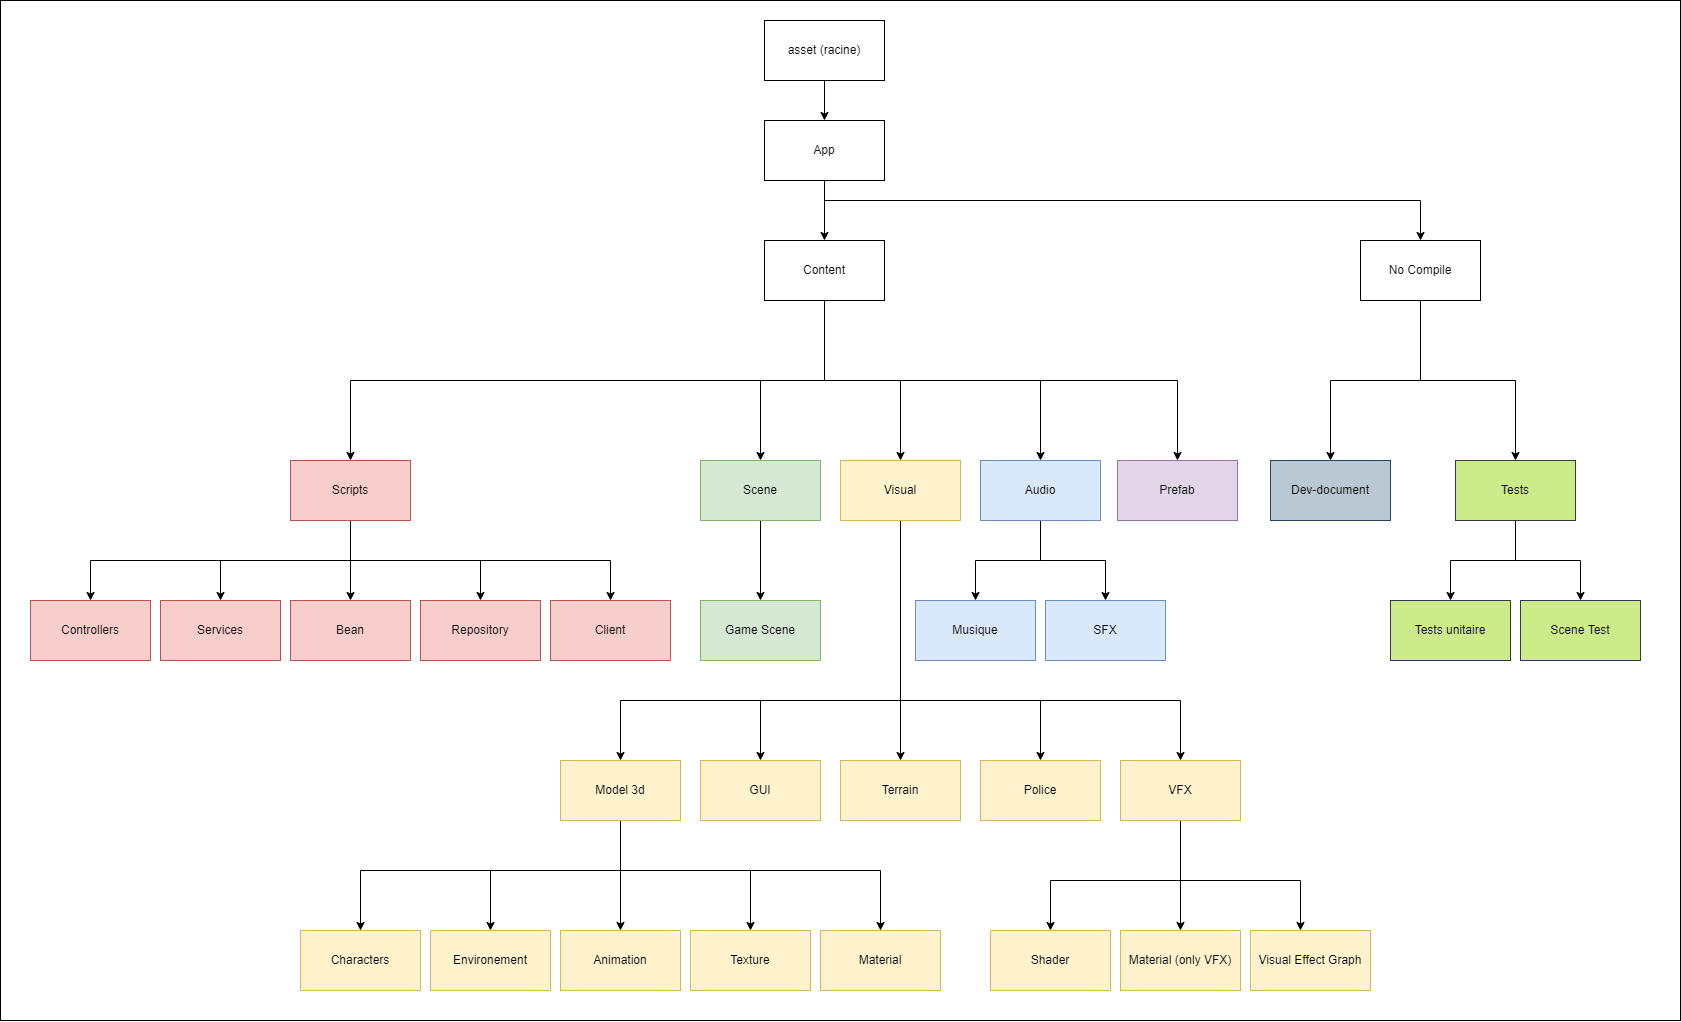

The diagram above was exported from draw.io. Its source (the exported page's mxGraphModel, read from the mxfile embedded in the PNG):
<mxGraphModel dx="2782" dy="1123" grid="1" gridSize="10" guides="1" tooltips="1" connect="1" arrows="1" fold="1" page="1" pageScale="1" pageWidth="827" pageHeight="1169" math="0" shadow="0">
  <root>
    <mxCell id="0" />
    <mxCell id="1" parent="0" />
    <mxCell id="Sjo1GjRZAjWAVvurUhcn-11" value="" style="rounded=0;whiteSpace=wrap;html=1;" vertex="1" parent="1">
      <mxGeometry x="-290" y="20" width="1680" height="1020" as="geometry" />
    </mxCell>
    <mxCell id="M70vBgo3rRgxM2Lcm8Mz-22" style="edgeStyle=orthogonalEdgeStyle;rounded=0;orthogonalLoop=1;jettySize=auto;html=1;" parent="1" source="M70vBgo3rRgxM2Lcm8Mz-1" target="M70vBgo3rRgxM2Lcm8Mz-3" edge="1">
      <mxGeometry relative="1" as="geometry" />
    </mxCell>
    <mxCell id="M70vBgo3rRgxM2Lcm8Mz-1" value="asset (racine)" style="rounded=0;whiteSpace=wrap;html=1;" parent="1" vertex="1">
      <mxGeometry x="474" y="40" width="120" height="60" as="geometry" />
    </mxCell>
    <mxCell id="lVpISzOi04U5LWOqkaGG-11" style="edgeStyle=orthogonalEdgeStyle;rounded=0;orthogonalLoop=1;jettySize=auto;html=1;" parent="1" source="M70vBgo3rRgxM2Lcm8Mz-2" target="lVpISzOi04U5LWOqkaGG-9" edge="1">
      <mxGeometry relative="1" as="geometry" />
    </mxCell>
    <mxCell id="SnPHye2KD6rK1nn2mGsY-8" style="edgeStyle=orthogonalEdgeStyle;rounded=0;orthogonalLoop=1;jettySize=auto;html=1;" parent="1" source="M70vBgo3rRgxM2Lcm8Mz-2" target="SnPHye2KD6rK1nn2mGsY-7" edge="1">
      <mxGeometry relative="1" as="geometry" />
    </mxCell>
    <mxCell id="M70vBgo3rRgxM2Lcm8Mz-2" value="Tests" style="rounded=0;whiteSpace=wrap;html=1;fillColor=#cdeb8b;strokeColor=#36393d;" parent="1" vertex="1">
      <mxGeometry x="1165" y="480" width="120" height="60" as="geometry" />
    </mxCell>
    <mxCell id="M70vBgo3rRgxM2Lcm8Mz-23" style="edgeStyle=orthogonalEdgeStyle;rounded=0;orthogonalLoop=1;jettySize=auto;html=1;" parent="1" source="M70vBgo3rRgxM2Lcm8Mz-3" target="M70vBgo3rRgxM2Lcm8Mz-4" edge="1">
      <mxGeometry relative="1" as="geometry" />
    </mxCell>
    <mxCell id="UDLEwPBVNwnxS0nqoD81-3" style="edgeStyle=orthogonalEdgeStyle;rounded=0;orthogonalLoop=1;jettySize=auto;html=1;" parent="1" source="M70vBgo3rRgxM2Lcm8Mz-3" target="lVpISzOi04U5LWOqkaGG-3" edge="1">
      <mxGeometry relative="1" as="geometry">
        <Array as="points">
          <mxPoint x="534" y="220" />
          <mxPoint x="1130" y="220" />
        </Array>
      </mxGeometry>
    </mxCell>
    <mxCell id="M70vBgo3rRgxM2Lcm8Mz-3" value="App" style="rounded=0;whiteSpace=wrap;html=1;" parent="1" vertex="1">
      <mxGeometry x="474" y="140" width="120" height="60" as="geometry" />
    </mxCell>
    <mxCell id="M70vBgo3rRgxM2Lcm8Mz-27" style="edgeStyle=orthogonalEdgeStyle;rounded=0;orthogonalLoop=1;jettySize=auto;html=1;" parent="1" source="M70vBgo3rRgxM2Lcm8Mz-4" target="M70vBgo3rRgxM2Lcm8Mz-8" edge="1">
      <mxGeometry relative="1" as="geometry">
        <Array as="points">
          <mxPoint x="534" y="400" />
          <mxPoint x="750" y="400" />
        </Array>
      </mxGeometry>
    </mxCell>
    <mxCell id="M70vBgo3rRgxM2Lcm8Mz-56" style="edgeStyle=orthogonalEdgeStyle;rounded=0;orthogonalLoop=1;jettySize=auto;html=1;strokeColor=#000000;" parent="1" source="M70vBgo3rRgxM2Lcm8Mz-4" target="M70vBgo3rRgxM2Lcm8Mz-7" edge="1">
      <mxGeometry relative="1" as="geometry" />
    </mxCell>
    <mxCell id="vs7yP9JW74BXwZ5wmq7v-2" style="edgeStyle=orthogonalEdgeStyle;rounded=0;orthogonalLoop=1;jettySize=auto;html=1;" parent="1" source="M70vBgo3rRgxM2Lcm8Mz-4" target="M70vBgo3rRgxM2Lcm8Mz-6" edge="1">
      <mxGeometry relative="1" as="geometry">
        <Array as="points">
          <mxPoint x="534" y="400" />
          <mxPoint x="60" y="400" />
        </Array>
      </mxGeometry>
    </mxCell>
    <mxCell id="vs7yP9JW74BXwZ5wmq7v-3" style="edgeStyle=orthogonalEdgeStyle;rounded=0;orthogonalLoop=1;jettySize=auto;html=1;" parent="1" source="M70vBgo3rRgxM2Lcm8Mz-4" target="M70vBgo3rRgxM2Lcm8Mz-12" edge="1">
      <mxGeometry relative="1" as="geometry">
        <Array as="points">
          <mxPoint x="534" y="400" />
          <mxPoint x="470" y="400" />
        </Array>
      </mxGeometry>
    </mxCell>
    <mxCell id="vs7yP9JW74BXwZ5wmq7v-4" style="edgeStyle=orthogonalEdgeStyle;rounded=0;orthogonalLoop=1;jettySize=auto;html=1;" parent="1" source="M70vBgo3rRgxM2Lcm8Mz-4" target="M70vBgo3rRgxM2Lcm8Mz-5" edge="1">
      <mxGeometry relative="1" as="geometry">
        <Array as="points">
          <mxPoint x="534" y="400" />
          <mxPoint x="887" y="400" />
        </Array>
      </mxGeometry>
    </mxCell>
    <mxCell id="M70vBgo3rRgxM2Lcm8Mz-4" value="Content" style="rounded=0;whiteSpace=wrap;html=1;" parent="1" vertex="1">
      <mxGeometry x="474" y="260" width="120" height="60" as="geometry" />
    </mxCell>
    <mxCell id="M70vBgo3rRgxM2Lcm8Mz-5" value="Prefab" style="rounded=0;whiteSpace=wrap;html=1;fillColor=#e1d5e7;strokeColor=#9673a6;" parent="1" vertex="1">
      <mxGeometry x="827" y="480" width="120" height="60" as="geometry" />
    </mxCell>
    <mxCell id="Sjo1GjRZAjWAVvurUhcn-6" style="edgeStyle=orthogonalEdgeStyle;rounded=0;orthogonalLoop=1;jettySize=auto;html=1;" edge="1" parent="1" source="M70vBgo3rRgxM2Lcm8Mz-6" target="Sjo1GjRZAjWAVvurUhcn-3">
      <mxGeometry relative="1" as="geometry" />
    </mxCell>
    <mxCell id="Sjo1GjRZAjWAVvurUhcn-7" style="edgeStyle=orthogonalEdgeStyle;rounded=0;orthogonalLoop=1;jettySize=auto;html=1;" edge="1" parent="1" source="M70vBgo3rRgxM2Lcm8Mz-6" target="Sjo1GjRZAjWAVvurUhcn-4">
      <mxGeometry relative="1" as="geometry">
        <Array as="points">
          <mxPoint x="60" y="580" />
          <mxPoint x="190" y="580" />
        </Array>
      </mxGeometry>
    </mxCell>
    <mxCell id="Sjo1GjRZAjWAVvurUhcn-8" style="edgeStyle=orthogonalEdgeStyle;rounded=0;orthogonalLoop=1;jettySize=auto;html=1;" edge="1" parent="1" source="M70vBgo3rRgxM2Lcm8Mz-6" target="Sjo1GjRZAjWAVvurUhcn-5">
      <mxGeometry relative="1" as="geometry">
        <Array as="points">
          <mxPoint x="60" y="580" />
          <mxPoint x="320" y="580" />
        </Array>
      </mxGeometry>
    </mxCell>
    <mxCell id="Sjo1GjRZAjWAVvurUhcn-9" style="edgeStyle=orthogonalEdgeStyle;rounded=0;orthogonalLoop=1;jettySize=auto;html=1;" edge="1" parent="1" source="M70vBgo3rRgxM2Lcm8Mz-6" target="Sjo1GjRZAjWAVvurUhcn-2">
      <mxGeometry relative="1" as="geometry">
        <Array as="points">
          <mxPoint x="60" y="580" />
          <mxPoint x="-70" y="580" />
        </Array>
      </mxGeometry>
    </mxCell>
    <mxCell id="Sjo1GjRZAjWAVvurUhcn-10" style="edgeStyle=orthogonalEdgeStyle;rounded=0;orthogonalLoop=1;jettySize=auto;html=1;" edge="1" parent="1" source="M70vBgo3rRgxM2Lcm8Mz-6" target="Sjo1GjRZAjWAVvurUhcn-1">
      <mxGeometry relative="1" as="geometry">
        <Array as="points">
          <mxPoint x="60" y="580" />
          <mxPoint x="-200" y="580" />
        </Array>
      </mxGeometry>
    </mxCell>
    <mxCell id="M70vBgo3rRgxM2Lcm8Mz-6" value="Scripts" style="rounded=0;whiteSpace=wrap;html=1;fillColor=#f8cecc;strokeColor=#b85450;" parent="1" vertex="1">
      <mxGeometry y="480" width="120" height="60" as="geometry" />
    </mxCell>
    <mxCell id="vs7yP9JW74BXwZ5wmq7v-5" style="edgeStyle=orthogonalEdgeStyle;rounded=0;orthogonalLoop=1;jettySize=auto;html=1;" parent="1" source="M70vBgo3rRgxM2Lcm8Mz-7" target="M70vBgo3rRgxM2Lcm8Mz-49" edge="1">
      <mxGeometry relative="1" as="geometry" />
    </mxCell>
    <mxCell id="vs7yP9JW74BXwZ5wmq7v-6" style="edgeStyle=orthogonalEdgeStyle;rounded=0;orthogonalLoop=1;jettySize=auto;html=1;" parent="1" source="M70vBgo3rRgxM2Lcm8Mz-7" target="M70vBgo3rRgxM2Lcm8Mz-11" edge="1">
      <mxGeometry relative="1" as="geometry">
        <Array as="points">
          <mxPoint x="610" y="720" />
          <mxPoint x="750" y="720" />
        </Array>
      </mxGeometry>
    </mxCell>
    <mxCell id="vs7yP9JW74BXwZ5wmq7v-7" style="edgeStyle=orthogonalEdgeStyle;rounded=0;orthogonalLoop=1;jettySize=auto;html=1;" parent="1" source="M70vBgo3rRgxM2Lcm8Mz-7" target="M70vBgo3rRgxM2Lcm8Mz-31" edge="1">
      <mxGeometry relative="1" as="geometry">
        <Array as="points">
          <mxPoint x="610" y="720" />
          <mxPoint x="890" y="720" />
        </Array>
      </mxGeometry>
    </mxCell>
    <mxCell id="vs7yP9JW74BXwZ5wmq7v-8" style="edgeStyle=orthogonalEdgeStyle;rounded=0;orthogonalLoop=1;jettySize=auto;html=1;" parent="1" source="M70vBgo3rRgxM2Lcm8Mz-7" target="M70vBgo3rRgxM2Lcm8Mz-51" edge="1">
      <mxGeometry relative="1" as="geometry">
        <Array as="points">
          <mxPoint x="610" y="720" />
          <mxPoint x="470" y="720" />
        </Array>
      </mxGeometry>
    </mxCell>
    <mxCell id="vs7yP9JW74BXwZ5wmq7v-9" style="edgeStyle=orthogonalEdgeStyle;rounded=0;orthogonalLoop=1;jettySize=auto;html=1;" parent="1" source="M70vBgo3rRgxM2Lcm8Mz-7" target="M70vBgo3rRgxM2Lcm8Mz-9" edge="1">
      <mxGeometry relative="1" as="geometry">
        <Array as="points">
          <mxPoint x="610" y="720" />
          <mxPoint x="330" y="720" />
        </Array>
      </mxGeometry>
    </mxCell>
    <mxCell id="M70vBgo3rRgxM2Lcm8Mz-7" value="Visual" style="rounded=0;whiteSpace=wrap;html=1;fillColor=#fff2cc;strokeColor=#d6b656;" parent="1" vertex="1">
      <mxGeometry x="550" y="480" width="120" height="60" as="geometry" />
    </mxCell>
    <mxCell id="M70vBgo3rRgxM2Lcm8Mz-45" style="edgeStyle=orthogonalEdgeStyle;rounded=0;orthogonalLoop=1;jettySize=auto;html=1;" parent="1" source="M70vBgo3rRgxM2Lcm8Mz-8" target="M70vBgo3rRgxM2Lcm8Mz-43" edge="1">
      <mxGeometry relative="1" as="geometry" />
    </mxCell>
    <mxCell id="M70vBgo3rRgxM2Lcm8Mz-46" style="edgeStyle=orthogonalEdgeStyle;rounded=0;orthogonalLoop=1;jettySize=auto;html=1;fillColor=#dae8fc;strokeColor=#000000;" parent="1" source="M70vBgo3rRgxM2Lcm8Mz-8" target="M70vBgo3rRgxM2Lcm8Mz-44" edge="1">
      <mxGeometry relative="1" as="geometry" />
    </mxCell>
    <mxCell id="M70vBgo3rRgxM2Lcm8Mz-8" value="Audio" style="rounded=0;whiteSpace=wrap;html=1;fillColor=#dae8fc;strokeColor=#6c8ebf;" parent="1" vertex="1">
      <mxGeometry x="690" y="480" width="120" height="60" as="geometry" />
    </mxCell>
    <mxCell id="vs7yP9JW74BXwZ5wmq7v-10" style="edgeStyle=orthogonalEdgeStyle;rounded=0;orthogonalLoop=1;jettySize=auto;html=1;" parent="1" source="M70vBgo3rRgxM2Lcm8Mz-9" target="zAEq70TR9ZOY4ENGPAcQ-3" edge="1">
      <mxGeometry relative="1" as="geometry">
        <Array as="points">
          <mxPoint x="330" y="890" />
          <mxPoint x="70" y="890" />
        </Array>
      </mxGeometry>
    </mxCell>
    <mxCell id="vs7yP9JW74BXwZ5wmq7v-11" style="edgeStyle=orthogonalEdgeStyle;rounded=0;orthogonalLoop=1;jettySize=auto;html=1;" parent="1" source="M70vBgo3rRgxM2Lcm8Mz-9" target="M70vBgo3rRgxM2Lcm8Mz-10" edge="1">
      <mxGeometry relative="1" as="geometry" />
    </mxCell>
    <mxCell id="vs7yP9JW74BXwZ5wmq7v-12" style="edgeStyle=orthogonalEdgeStyle;rounded=0;orthogonalLoop=1;jettySize=auto;html=1;" parent="1" source="M70vBgo3rRgxM2Lcm8Mz-9" target="zAEq70TR9ZOY4ENGPAcQ-1" edge="1">
      <mxGeometry relative="1" as="geometry">
        <Array as="points">
          <mxPoint x="330" y="890" />
          <mxPoint x="200" y="890" />
        </Array>
      </mxGeometry>
    </mxCell>
    <mxCell id="vs7yP9JW74BXwZ5wmq7v-13" style="edgeStyle=orthogonalEdgeStyle;rounded=0;orthogonalLoop=1;jettySize=auto;html=1;" parent="1" source="M70vBgo3rRgxM2Lcm8Mz-9" target="M70vBgo3rRgxM2Lcm8Mz-20" edge="1">
      <mxGeometry relative="1" as="geometry">
        <Array as="points">
          <mxPoint x="330" y="890" />
          <mxPoint x="460" y="890" />
        </Array>
      </mxGeometry>
    </mxCell>
    <mxCell id="vs7yP9JW74BXwZ5wmq7v-14" style="edgeStyle=orthogonalEdgeStyle;rounded=0;orthogonalLoop=1;jettySize=auto;html=1;" parent="1" source="M70vBgo3rRgxM2Lcm8Mz-9" target="zAEq70TR9ZOY4ENGPAcQ-2" edge="1">
      <mxGeometry relative="1" as="geometry">
        <Array as="points">
          <mxPoint x="330" y="890" />
          <mxPoint x="590" y="890" />
        </Array>
      </mxGeometry>
    </mxCell>
    <mxCell id="M70vBgo3rRgxM2Lcm8Mz-9" value="Model 3d" style="rounded=0;whiteSpace=wrap;html=1;fillColor=#fff2cc;strokeColor=#d6b656;" parent="1" vertex="1">
      <mxGeometry x="270" y="780" width="120" height="60" as="geometry" />
    </mxCell>
    <mxCell id="M70vBgo3rRgxM2Lcm8Mz-10" value="Animation" style="rounded=0;whiteSpace=wrap;html=1;fillColor=#fff2cc;strokeColor=#d6b656;" parent="1" vertex="1">
      <mxGeometry x="270" y="950" width="120" height="60" as="geometry" />
    </mxCell>
    <mxCell id="M70vBgo3rRgxM2Lcm8Mz-11" value="Police" style="rounded=0;whiteSpace=wrap;html=1;fillColor=#fff2cc;strokeColor=#d6b656;" parent="1" vertex="1">
      <mxGeometry x="690" y="780" width="120" height="60" as="geometry" />
    </mxCell>
    <mxCell id="M70vBgo3rRgxM2Lcm8Mz-15" style="edgeStyle=orthogonalEdgeStyle;rounded=0;orthogonalLoop=1;jettySize=auto;html=1;" parent="1" source="M70vBgo3rRgxM2Lcm8Mz-12" target="M70vBgo3rRgxM2Lcm8Mz-13" edge="1">
      <mxGeometry relative="1" as="geometry" />
    </mxCell>
    <mxCell id="M70vBgo3rRgxM2Lcm8Mz-12" value="Scene" style="rounded=0;whiteSpace=wrap;html=1;fillColor=#d5e8d4;strokeColor=#82b366;" parent="1" vertex="1">
      <mxGeometry x="410" y="480" width="120" height="60" as="geometry" />
    </mxCell>
    <mxCell id="M70vBgo3rRgxM2Lcm8Mz-13" value="Game Scene" style="rounded=0;whiteSpace=wrap;html=1;fillColor=#d5e8d4;strokeColor=#82b366;" parent="1" vertex="1">
      <mxGeometry x="410" y="620" width="120" height="60" as="geometry" />
    </mxCell>
    <mxCell id="M70vBgo3rRgxM2Lcm8Mz-20" value="Texture" style="rounded=0;whiteSpace=wrap;html=1;fillColor=#fff2cc;strokeColor=#d6b656;" parent="1" vertex="1">
      <mxGeometry x="400" y="950" width="120" height="60" as="geometry" />
    </mxCell>
    <mxCell id="M70vBgo3rRgxM2Lcm8Mz-37" style="edgeStyle=orthogonalEdgeStyle;rounded=0;orthogonalLoop=1;jettySize=auto;html=1;fillColor=#fff2cc;strokeColor=#000000;" parent="1" source="M70vBgo3rRgxM2Lcm8Mz-31" target="M70vBgo3rRgxM2Lcm8Mz-34" edge="1">
      <mxGeometry relative="1" as="geometry" />
    </mxCell>
    <mxCell id="M70vBgo3rRgxM2Lcm8Mz-38" style="edgeStyle=orthogonalEdgeStyle;rounded=0;orthogonalLoop=1;jettySize=auto;html=1;fillColor=#fff2cc;strokeColor=#000000;" parent="1" source="M70vBgo3rRgxM2Lcm8Mz-31" target="M70vBgo3rRgxM2Lcm8Mz-33" edge="1">
      <mxGeometry relative="1" as="geometry">
        <Array as="points">
          <mxPoint x="890" y="900" />
          <mxPoint x="760" y="900" />
        </Array>
      </mxGeometry>
    </mxCell>
    <mxCell id="M70vBgo3rRgxM2Lcm8Mz-39" style="edgeStyle=orthogonalEdgeStyle;rounded=0;orthogonalLoop=1;jettySize=auto;html=1;fillColor=#fff2cc;strokeColor=#000000;" parent="1" source="M70vBgo3rRgxM2Lcm8Mz-31" target="M70vBgo3rRgxM2Lcm8Mz-35" edge="1">
      <mxGeometry relative="1" as="geometry">
        <Array as="points">
          <mxPoint x="890" y="900" />
          <mxPoint x="1010" y="900" />
        </Array>
      </mxGeometry>
    </mxCell>
    <mxCell id="M70vBgo3rRgxM2Lcm8Mz-31" value="VFX" style="rounded=0;whiteSpace=wrap;html=1;fillColor=#fff2cc;strokeColor=#d6b656;" parent="1" vertex="1">
      <mxGeometry x="830" y="780" width="120" height="60" as="geometry" />
    </mxCell>
    <mxCell id="M70vBgo3rRgxM2Lcm8Mz-33" value="Shader" style="rounded=0;whiteSpace=wrap;html=1;fillColor=#fff2cc;strokeColor=#d6b656;" parent="1" vertex="1">
      <mxGeometry x="700" y="950" width="120" height="60" as="geometry" />
    </mxCell>
    <mxCell id="M70vBgo3rRgxM2Lcm8Mz-34" value="Material (only VFX)" style="rounded=0;whiteSpace=wrap;html=1;fillColor=#fff2cc;strokeColor=#d6b656;" parent="1" vertex="1">
      <mxGeometry x="830" y="950" width="120" height="60" as="geometry" />
    </mxCell>
    <mxCell id="M70vBgo3rRgxM2Lcm8Mz-35" value="Visual Effect Graph" style="rounded=0;whiteSpace=wrap;html=1;fillColor=#fff2cc;strokeColor=#d6b656;" parent="1" vertex="1">
      <mxGeometry x="960" y="950" width="120" height="60" as="geometry" />
    </mxCell>
    <mxCell id="M70vBgo3rRgxM2Lcm8Mz-43" value="Musique" style="rounded=0;whiteSpace=wrap;html=1;fillColor=#dae8fc;strokeColor=#6c8ebf;" parent="1" vertex="1">
      <mxGeometry x="625" y="620" width="120" height="60" as="geometry" />
    </mxCell>
    <mxCell id="M70vBgo3rRgxM2Lcm8Mz-44" value="SFX" style="rounded=0;whiteSpace=wrap;html=1;fillColor=#dae8fc;strokeColor=#6c8ebf;" parent="1" vertex="1">
      <mxGeometry x="755" y="620" width="120" height="60" as="geometry" />
    </mxCell>
    <mxCell id="zAEq70TR9ZOY4ENGPAcQ-5" style="edgeStyle=orthogonalEdgeStyle;rounded=0;orthogonalLoop=1;jettySize=auto;html=1;" parent="1" edge="1">
      <mxGeometry relative="1" as="geometry">
        <mxPoint x="730" y="250" as="targetPoint" />
      </mxGeometry>
    </mxCell>
    <mxCell id="M70vBgo3rRgxM2Lcm8Mz-49" value="Terrain" style="rounded=0;whiteSpace=wrap;html=1;fillColor=#fff2cc;strokeColor=#d6b656;" parent="1" vertex="1">
      <mxGeometry x="550" y="780" width="120" height="60" as="geometry" />
    </mxCell>
    <mxCell id="zAEq70TR9ZOY4ENGPAcQ-1" value="Environement&lt;span style=&quot;color: rgba(0 , 0 , 0 , 0) ; font-family: monospace ; font-size: 0px&quot;&gt;%3CmxGraphModel%3E%3Croot%3E%3CmxCell%20id%3D%220%22%2F%3E%3CmxCell%20id%3D%221%22%20parent%3D%220%22%2F%3E%3CmxCell%20id%3D%222%22%20value%3D%22Animation%22%20style%3D%22rounded%3D0%3BwhiteSpace%3Dwrap%3Bhtml%3D1%3BfillColor%3D%23fff2cc%3BstrokeColor%3D%23d6b656%3B%22%20vertex%3D%221%22%20parent%3D%221%22%3E%3CmxGeometry%20x%3D%22480%22%20y%3D%22860%22%20width%3D%22120%22%20height%3D%2260%22%20as%3D%22geometry%22%2F%3E%3C%2FmxCell%3E%3C%2Froot%3E%3C%2FmxGraphModel%3E&lt;/span&gt;" style="rounded=0;whiteSpace=wrap;html=1;fillColor=#fff2cc;strokeColor=#d6b656;" parent="1" vertex="1">
      <mxGeometry x="140" y="950" width="120" height="60" as="geometry" />
    </mxCell>
    <mxCell id="zAEq70TR9ZOY4ENGPAcQ-2" value="Material" style="rounded=0;whiteSpace=wrap;html=1;fillColor=#fff2cc;strokeColor=#d6b656;" parent="1" vertex="1">
      <mxGeometry x="530" y="950" width="120" height="60" as="geometry" />
    </mxCell>
    <mxCell id="zAEq70TR9ZOY4ENGPAcQ-3" value="Characters" style="rounded=0;whiteSpace=wrap;html=1;fillColor=#fff2cc;strokeColor=#d6b656;" parent="1" vertex="1">
      <mxGeometry x="10" y="950" width="120" height="60" as="geometry" />
    </mxCell>
    <mxCell id="lVpISzOi04U5LWOqkaGG-1" value="Dev-document" style="rounded=0;whiteSpace=wrap;html=1;fillColor=#bac8d3;strokeColor=#23445d;" parent="1" vertex="1">
      <mxGeometry x="980" y="480" width="120" height="60" as="geometry" />
    </mxCell>
    <mxCell id="lVpISzOi04U5LWOqkaGG-4" style="edgeStyle=orthogonalEdgeStyle;rounded=0;orthogonalLoop=1;jettySize=auto;html=1;" parent="1" source="lVpISzOi04U5LWOqkaGG-3" target="lVpISzOi04U5LWOqkaGG-1" edge="1">
      <mxGeometry relative="1" as="geometry" />
    </mxCell>
    <mxCell id="lVpISzOi04U5LWOqkaGG-5" style="edgeStyle=orthogonalEdgeStyle;rounded=0;orthogonalLoop=1;jettySize=auto;html=1;" parent="1" source="lVpISzOi04U5LWOqkaGG-3" target="M70vBgo3rRgxM2Lcm8Mz-2" edge="1">
      <mxGeometry relative="1" as="geometry" />
    </mxCell>
    <mxCell id="lVpISzOi04U5LWOqkaGG-3" value="No Compile" style="rounded=0;whiteSpace=wrap;html=1;" parent="1" vertex="1">
      <mxGeometry x="1070" y="260" width="120" height="60" as="geometry" />
    </mxCell>
    <mxCell id="lVpISzOi04U5LWOqkaGG-9" value="Scene Test" style="rounded=0;whiteSpace=wrap;html=1;fillColor=#cdeb8b;strokeColor=#36393d;" parent="1" vertex="1">
      <mxGeometry x="1230" y="620" width="120" height="60" as="geometry" />
    </mxCell>
    <mxCell id="SnPHye2KD6rK1nn2mGsY-7" value="Tests unitaire" style="rounded=0;whiteSpace=wrap;html=1;fillColor=#cdeb8b;strokeColor=#36393d;" parent="1" vertex="1">
      <mxGeometry x="1100" y="620" width="120" height="60" as="geometry" />
    </mxCell>
    <mxCell id="M70vBgo3rRgxM2Lcm8Mz-51" value="GUI" style="rounded=0;whiteSpace=wrap;html=1;fillColor=#fff2cc;strokeColor=#d6b656;" parent="1" vertex="1">
      <mxGeometry x="410" y="780" width="120" height="60" as="geometry" />
    </mxCell>
    <mxCell id="Sjo1GjRZAjWAVvurUhcn-1" value="Controllers" style="rounded=0;whiteSpace=wrap;html=1;fillColor=#f8cecc;strokeColor=#b85450;" vertex="1" parent="1">
      <mxGeometry x="-260" y="620" width="120" height="60" as="geometry" />
    </mxCell>
    <mxCell id="Sjo1GjRZAjWAVvurUhcn-2" value="Services" style="rounded=0;whiteSpace=wrap;html=1;fillColor=#f8cecc;strokeColor=#b85450;" vertex="1" parent="1">
      <mxGeometry x="-130" y="620" width="120" height="60" as="geometry" />
    </mxCell>
    <mxCell id="Sjo1GjRZAjWAVvurUhcn-3" value="Bean" style="rounded=0;whiteSpace=wrap;html=1;fillColor=#f8cecc;strokeColor=#b85450;" vertex="1" parent="1">
      <mxGeometry y="620" width="120" height="60" as="geometry" />
    </mxCell>
    <mxCell id="Sjo1GjRZAjWAVvurUhcn-4" value="Repository" style="rounded=0;whiteSpace=wrap;html=1;fillColor=#f8cecc;strokeColor=#b85450;" vertex="1" parent="1">
      <mxGeometry x="130" y="620" width="120" height="60" as="geometry" />
    </mxCell>
    <mxCell id="Sjo1GjRZAjWAVvurUhcn-5" value="Client" style="rounded=0;whiteSpace=wrap;html=1;fillColor=#f8cecc;strokeColor=#b85450;" vertex="1" parent="1">
      <mxGeometry x="260" y="620" width="120" height="60" as="geometry" />
    </mxCell>
  </root>
</mxGraphModel>